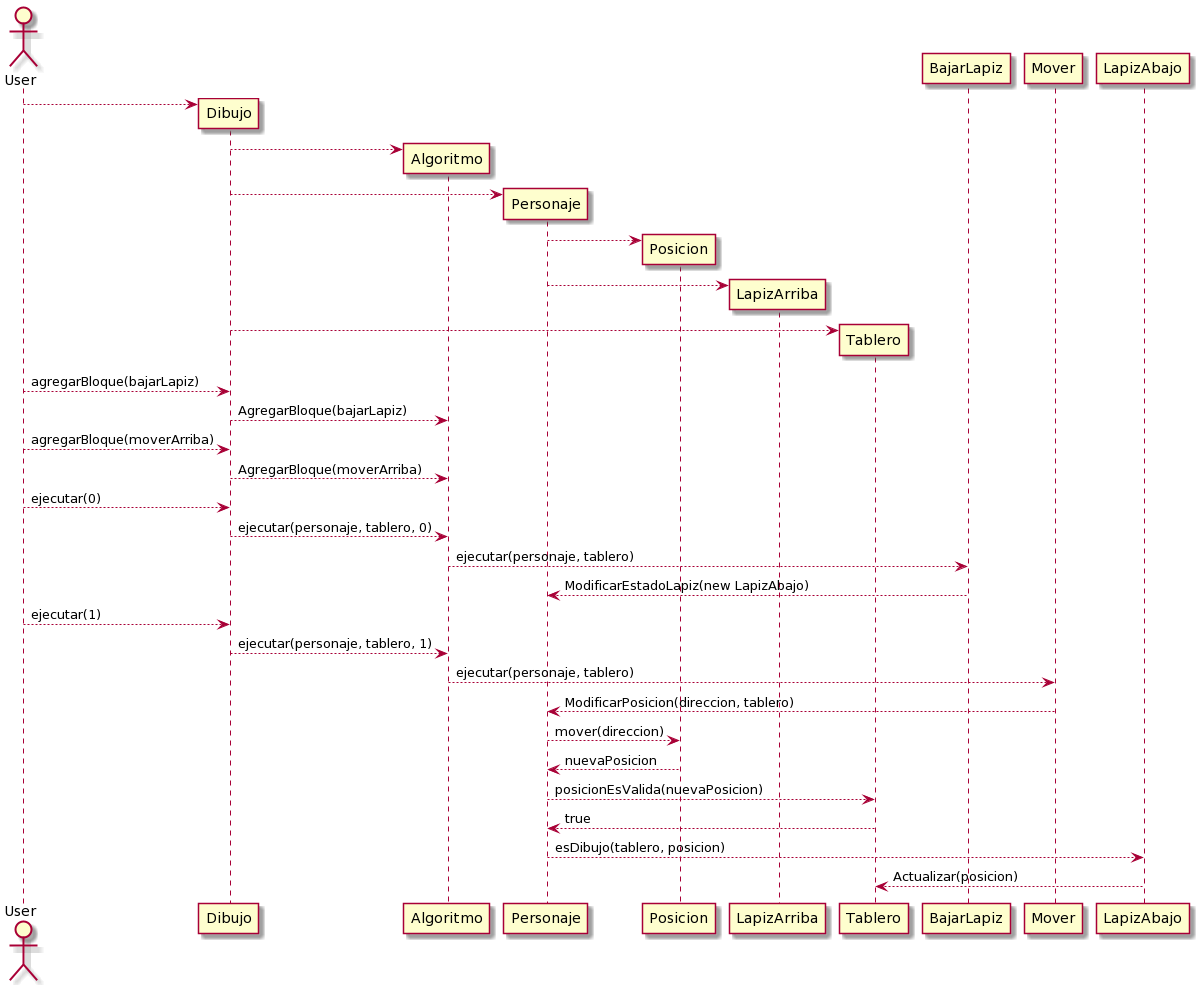

The diagram above was rendered by PlantUML. Its source (embedded in the PNG):
@startuml
actor User
User --> Dibujo**
Dibujo --> Algoritmo**
Dibujo --> Personaje**
Personaje --> Posicion**
Personaje --> LapizArriba**
Dibujo --> Tablero**

User --> Dibujo: agregarBloque(bajarLapiz)
Dibujo --> Algoritmo:AgregarBloque(bajarLapiz)

User --> Dibujo: agregarBloque(moverArriba)
Dibujo --> Algoritmo: AgregarBloque(moverArriba)

User --> Dibujo: ejecutar(0)

Dibujo --> Algoritmo:ejecutar(personaje, tablero, 0)

Algoritmo --> BajarLapiz:ejecutar(personaje, tablero)
BajarLapiz -->Personaje:ModificarEstadoLapiz(new LapizAbajo)

User --> Dibujo: ejecutar(1)

Dibujo --> Algoritmo:ejecutar(personaje, tablero, 1)

Algoritmo --> Mover: ejecutar(personaje, tablero)

Mover --> Personaje:ModificarPosicion(direccion, tablero)

Personaje --> Posicion:mover(direccion)

Posicion --> Personaje:nuevaPosicion

Personaje --> Tablero:posicionEsValida(nuevaPosicion)

Tablero --> Personaje:true

Personaje --> LapizAbajo:esDibujo(tablero, posicion)

LapizAbajo --> Tablero:Actualizar(posicion)
@enduml